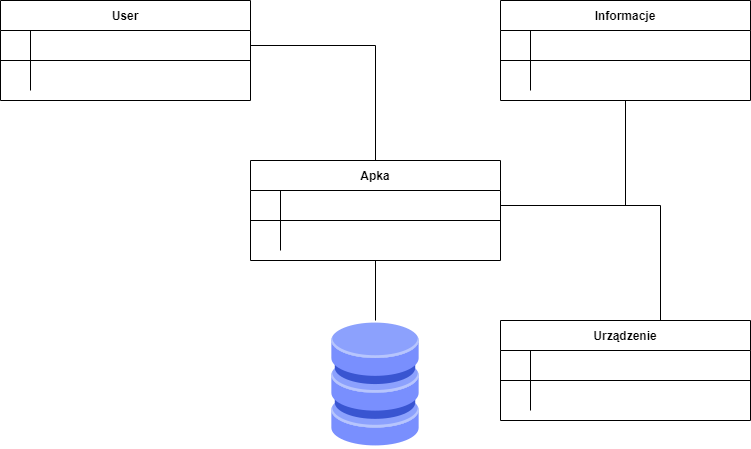

The diagram above was exported from draw.io. Its source (the exported page's mxGraphModel, read from the mxfile embedded in the PNG):
<mxGraphModel dx="759" dy="523" grid="1" gridSize="10" guides="1" tooltips="1" connect="1" arrows="1" fold="1" page="1" pageScale="1" pageWidth="850" pageHeight="1100" math="0" shadow="0" extFonts="Permanent Marker^https://fonts.googleapis.com/css?family=Permanent+Marker">
  <root>
    <mxCell id="0" />
    <mxCell id="1" parent="0" />
    <mxCell id="C-vyLk0tnHw3VtMMgP7b-23" value="Informacje" style="shape=table;startSize=30;container=1;collapsible=1;childLayout=tableLayout;fixedRows=1;rowLines=0;fontStyle=1;align=center;resizeLast=1;" parent="1" vertex="1">
      <mxGeometry x="520" y="50" width="250" height="100" as="geometry" />
    </mxCell>
    <mxCell id="C-vyLk0tnHw3VtMMgP7b-24" value="" style="shape=partialRectangle;collapsible=0;dropTarget=0;pointerEvents=0;fillColor=none;points=[[0,0.5],[1,0.5]];portConstraint=eastwest;top=0;left=0;right=0;bottom=1;" parent="C-vyLk0tnHw3VtMMgP7b-23" vertex="1">
      <mxGeometry y="30" width="250" height="30" as="geometry" />
    </mxCell>
    <mxCell id="C-vyLk0tnHw3VtMMgP7b-25" value="" style="shape=partialRectangle;overflow=hidden;connectable=0;fillColor=none;top=0;left=0;bottom=0;right=0;fontStyle=1;" parent="C-vyLk0tnHw3VtMMgP7b-24" vertex="1">
      <mxGeometry width="30" height="30" as="geometry">
        <mxRectangle width="30" height="30" as="alternateBounds" />
      </mxGeometry>
    </mxCell>
    <mxCell id="C-vyLk0tnHw3VtMMgP7b-26" value="" style="shape=partialRectangle;overflow=hidden;connectable=0;fillColor=none;top=0;left=0;bottom=0;right=0;align=left;spacingLeft=6;fontStyle=5;" parent="C-vyLk0tnHw3VtMMgP7b-24" vertex="1">
      <mxGeometry x="30" width="220" height="30" as="geometry">
        <mxRectangle width="220" height="30" as="alternateBounds" />
      </mxGeometry>
    </mxCell>
    <mxCell id="C-vyLk0tnHw3VtMMgP7b-27" value="" style="shape=partialRectangle;collapsible=0;dropTarget=0;pointerEvents=0;fillColor=none;points=[[0,0.5],[1,0.5]];portConstraint=eastwest;top=0;left=0;right=0;bottom=0;" parent="C-vyLk0tnHw3VtMMgP7b-23" vertex="1">
      <mxGeometry y="60" width="250" height="30" as="geometry" />
    </mxCell>
    <mxCell id="C-vyLk0tnHw3VtMMgP7b-28" value="" style="shape=partialRectangle;overflow=hidden;connectable=0;fillColor=none;top=0;left=0;bottom=0;right=0;" parent="C-vyLk0tnHw3VtMMgP7b-27" vertex="1">
      <mxGeometry width="30" height="30" as="geometry">
        <mxRectangle width="30" height="30" as="alternateBounds" />
      </mxGeometry>
    </mxCell>
    <mxCell id="C-vyLk0tnHw3VtMMgP7b-29" value="" style="shape=partialRectangle;overflow=hidden;connectable=0;fillColor=none;top=0;left=0;bottom=0;right=0;align=left;spacingLeft=6;" parent="C-vyLk0tnHw3VtMMgP7b-27" vertex="1">
      <mxGeometry x="30" width="220" height="30" as="geometry">
        <mxRectangle width="220" height="30" as="alternateBounds" />
      </mxGeometry>
    </mxCell>
    <mxCell id="ghpOQVYfX1nGTebb0QpE-1" value="User" style="shape=table;startSize=30;container=1;collapsible=1;childLayout=tableLayout;fixedRows=1;rowLines=0;fontStyle=1;align=center;resizeLast=1;" vertex="1" parent="1">
      <mxGeometry x="20" y="50" width="250" height="100" as="geometry" />
    </mxCell>
    <mxCell id="ghpOQVYfX1nGTebb0QpE-2" value="" style="shape=partialRectangle;collapsible=0;dropTarget=0;pointerEvents=0;fillColor=none;points=[[0,0.5],[1,0.5]];portConstraint=eastwest;top=0;left=0;right=0;bottom=1;" vertex="1" parent="ghpOQVYfX1nGTebb0QpE-1">
      <mxGeometry y="30" width="250" height="30" as="geometry" />
    </mxCell>
    <mxCell id="ghpOQVYfX1nGTebb0QpE-3" value="" style="shape=partialRectangle;overflow=hidden;connectable=0;fillColor=none;top=0;left=0;bottom=0;right=0;fontStyle=1;" vertex="1" parent="ghpOQVYfX1nGTebb0QpE-2">
      <mxGeometry width="30" height="30" as="geometry">
        <mxRectangle width="30" height="30" as="alternateBounds" />
      </mxGeometry>
    </mxCell>
    <mxCell id="ghpOQVYfX1nGTebb0QpE-4" value="" style="shape=partialRectangle;overflow=hidden;connectable=0;fillColor=none;top=0;left=0;bottom=0;right=0;align=left;spacingLeft=6;fontStyle=5;" vertex="1" parent="ghpOQVYfX1nGTebb0QpE-2">
      <mxGeometry x="30" width="220" height="30" as="geometry">
        <mxRectangle width="220" height="30" as="alternateBounds" />
      </mxGeometry>
    </mxCell>
    <mxCell id="ghpOQVYfX1nGTebb0QpE-5" value="" style="shape=partialRectangle;collapsible=0;dropTarget=0;pointerEvents=0;fillColor=none;points=[[0,0.5],[1,0.5]];portConstraint=eastwest;top=0;left=0;right=0;bottom=0;" vertex="1" parent="ghpOQVYfX1nGTebb0QpE-1">
      <mxGeometry y="60" width="250" height="30" as="geometry" />
    </mxCell>
    <mxCell id="ghpOQVYfX1nGTebb0QpE-6" value="" style="shape=partialRectangle;overflow=hidden;connectable=0;fillColor=none;top=0;left=0;bottom=0;right=0;" vertex="1" parent="ghpOQVYfX1nGTebb0QpE-5">
      <mxGeometry width="30" height="30" as="geometry">
        <mxRectangle width="30" height="30" as="alternateBounds" />
      </mxGeometry>
    </mxCell>
    <mxCell id="ghpOQVYfX1nGTebb0QpE-7" value="" style="shape=partialRectangle;overflow=hidden;connectable=0;fillColor=none;top=0;left=0;bottom=0;right=0;align=left;spacingLeft=6;" vertex="1" parent="ghpOQVYfX1nGTebb0QpE-5">
      <mxGeometry x="30" width="220" height="30" as="geometry">
        <mxRectangle width="220" height="30" as="alternateBounds" />
      </mxGeometry>
    </mxCell>
    <mxCell id="ghpOQVYfX1nGTebb0QpE-8" value="Apka" style="shape=table;startSize=30;container=1;collapsible=1;childLayout=tableLayout;fixedRows=1;rowLines=0;fontStyle=1;align=center;resizeLast=1;" vertex="1" parent="1">
      <mxGeometry x="270" y="210" width="250" height="100" as="geometry" />
    </mxCell>
    <mxCell id="ghpOQVYfX1nGTebb0QpE-9" value="" style="shape=partialRectangle;collapsible=0;dropTarget=0;pointerEvents=0;fillColor=none;points=[[0,0.5],[1,0.5]];portConstraint=eastwest;top=0;left=0;right=0;bottom=1;" vertex="1" parent="ghpOQVYfX1nGTebb0QpE-8">
      <mxGeometry y="30" width="250" height="30" as="geometry" />
    </mxCell>
    <mxCell id="ghpOQVYfX1nGTebb0QpE-10" value="" style="shape=partialRectangle;overflow=hidden;connectable=0;fillColor=none;top=0;left=0;bottom=0;right=0;fontStyle=1;" vertex="1" parent="ghpOQVYfX1nGTebb0QpE-9">
      <mxGeometry width="30" height="30" as="geometry">
        <mxRectangle width="30" height="30" as="alternateBounds" />
      </mxGeometry>
    </mxCell>
    <mxCell id="ghpOQVYfX1nGTebb0QpE-11" value="" style="shape=partialRectangle;overflow=hidden;connectable=0;fillColor=none;top=0;left=0;bottom=0;right=0;align=left;spacingLeft=6;fontStyle=5;" vertex="1" parent="ghpOQVYfX1nGTebb0QpE-9">
      <mxGeometry x="30" width="220" height="30" as="geometry">
        <mxRectangle width="220" height="30" as="alternateBounds" />
      </mxGeometry>
    </mxCell>
    <mxCell id="ghpOQVYfX1nGTebb0QpE-12" value="" style="shape=partialRectangle;collapsible=0;dropTarget=0;pointerEvents=0;fillColor=none;points=[[0,0.5],[1,0.5]];portConstraint=eastwest;top=0;left=0;right=0;bottom=0;" vertex="1" parent="ghpOQVYfX1nGTebb0QpE-8">
      <mxGeometry y="60" width="250" height="30" as="geometry" />
    </mxCell>
    <mxCell id="ghpOQVYfX1nGTebb0QpE-13" value="" style="shape=partialRectangle;overflow=hidden;connectable=0;fillColor=none;top=0;left=0;bottom=0;right=0;" vertex="1" parent="ghpOQVYfX1nGTebb0QpE-12">
      <mxGeometry width="30" height="30" as="geometry">
        <mxRectangle width="30" height="30" as="alternateBounds" />
      </mxGeometry>
    </mxCell>
    <mxCell id="ghpOQVYfX1nGTebb0QpE-14" value="" style="shape=partialRectangle;overflow=hidden;connectable=0;fillColor=none;top=0;left=0;bottom=0;right=0;align=left;spacingLeft=6;" vertex="1" parent="ghpOQVYfX1nGTebb0QpE-12">
      <mxGeometry x="30" width="220" height="30" as="geometry">
        <mxRectangle width="220" height="30" as="alternateBounds" />
      </mxGeometry>
    </mxCell>
    <mxCell id="ghpOQVYfX1nGTebb0QpE-15" value="Urządzenie" style="shape=table;startSize=30;container=1;collapsible=1;childLayout=tableLayout;fixedRows=1;rowLines=0;fontStyle=1;align=center;resizeLast=1;" vertex="1" parent="1">
      <mxGeometry x="520" y="370" width="250" height="100" as="geometry" />
    </mxCell>
    <mxCell id="ghpOQVYfX1nGTebb0QpE-16" value="" style="shape=partialRectangle;collapsible=0;dropTarget=0;pointerEvents=0;fillColor=none;points=[[0,0.5],[1,0.5]];portConstraint=eastwest;top=0;left=0;right=0;bottom=1;" vertex="1" parent="ghpOQVYfX1nGTebb0QpE-15">
      <mxGeometry y="30" width="250" height="30" as="geometry" />
    </mxCell>
    <mxCell id="ghpOQVYfX1nGTebb0QpE-17" value="" style="shape=partialRectangle;overflow=hidden;connectable=0;fillColor=none;top=0;left=0;bottom=0;right=0;fontStyle=1;" vertex="1" parent="ghpOQVYfX1nGTebb0QpE-16">
      <mxGeometry width="30" height="30" as="geometry">
        <mxRectangle width="30" height="30" as="alternateBounds" />
      </mxGeometry>
    </mxCell>
    <mxCell id="ghpOQVYfX1nGTebb0QpE-18" value="" style="shape=partialRectangle;overflow=hidden;connectable=0;fillColor=none;top=0;left=0;bottom=0;right=0;align=left;spacingLeft=6;fontStyle=5;" vertex="1" parent="ghpOQVYfX1nGTebb0QpE-16">
      <mxGeometry x="30" width="220" height="30" as="geometry">
        <mxRectangle width="220" height="30" as="alternateBounds" />
      </mxGeometry>
    </mxCell>
    <mxCell id="ghpOQVYfX1nGTebb0QpE-19" value="" style="shape=partialRectangle;collapsible=0;dropTarget=0;pointerEvents=0;fillColor=none;points=[[0,0.5],[1,0.5]];portConstraint=eastwest;top=0;left=0;right=0;bottom=0;" vertex="1" parent="ghpOQVYfX1nGTebb0QpE-15">
      <mxGeometry y="60" width="250" height="30" as="geometry" />
    </mxCell>
    <mxCell id="ghpOQVYfX1nGTebb0QpE-20" value="" style="shape=partialRectangle;overflow=hidden;connectable=0;fillColor=none;top=0;left=0;bottom=0;right=0;" vertex="1" parent="ghpOQVYfX1nGTebb0QpE-19">
      <mxGeometry width="30" height="30" as="geometry">
        <mxRectangle width="30" height="30" as="alternateBounds" />
      </mxGeometry>
    </mxCell>
    <mxCell id="ghpOQVYfX1nGTebb0QpE-21" value="" style="shape=partialRectangle;overflow=hidden;connectable=0;fillColor=none;top=0;left=0;bottom=0;right=0;align=left;spacingLeft=6;" vertex="1" parent="ghpOQVYfX1nGTebb0QpE-19">
      <mxGeometry x="30" width="220" height="30" as="geometry">
        <mxRectangle width="220" height="30" as="alternateBounds" />
      </mxGeometry>
    </mxCell>
    <mxCell id="ghpOQVYfX1nGTebb0QpE-22" value="" style="shape=image;html=1;verticalAlign=top;verticalLabelPosition=bottom;labelBackgroundColor=#ffffff;imageAspect=0;aspect=fixed;image=https://cdn2.iconfinder.com/data/icons/whcompare-isometric-web-hosting-servers/50/database-128.png" vertex="1" parent="1">
      <mxGeometry x="331" y="370" width="128" height="128" as="geometry" />
    </mxCell>
    <mxCell id="ghpOQVYfX1nGTebb0QpE-23" value="" style="endArrow=none;html=1;rounded=0;entryX=1;entryY=0.5;entryDx=0;entryDy=0;exitX=0.5;exitY=0;exitDx=0;exitDy=0;" edge="1" parent="1" source="ghpOQVYfX1nGTebb0QpE-8" target="ghpOQVYfX1nGTebb0QpE-2">
      <mxGeometry width="50" height="50" relative="1" as="geometry">
        <mxPoint x="350" y="300" as="sourcePoint" />
        <mxPoint x="400" y="250" as="targetPoint" />
        <Array as="points">
          <mxPoint x="395" y="95" />
        </Array>
      </mxGeometry>
    </mxCell>
    <mxCell id="ghpOQVYfX1nGTebb0QpE-24" value="" style="endArrow=none;html=1;rounded=0;exitX=1;exitY=0.5;exitDx=0;exitDy=0;entryX=0.5;entryY=1;entryDx=0;entryDy=0;" edge="1" parent="1" source="ghpOQVYfX1nGTebb0QpE-9" target="C-vyLk0tnHw3VtMMgP7b-23">
      <mxGeometry width="50" height="50" relative="1" as="geometry">
        <mxPoint x="350" y="300" as="sourcePoint" />
        <mxPoint x="400" y="250" as="targetPoint" />
        <Array as="points">
          <mxPoint x="645" y="255" />
        </Array>
      </mxGeometry>
    </mxCell>
    <mxCell id="ghpOQVYfX1nGTebb0QpE-26" value="" style="endArrow=none;html=1;rounded=0;exitX=1;exitY=0.5;exitDx=0;exitDy=0;" edge="1" parent="1" source="ghpOQVYfX1nGTebb0QpE-9">
      <mxGeometry width="50" height="50" relative="1" as="geometry">
        <mxPoint x="645" y="260" as="sourcePoint" />
        <mxPoint x="680" y="370" as="targetPoint" />
        <Array as="points">
          <mxPoint x="680" y="255" />
        </Array>
      </mxGeometry>
    </mxCell>
    <mxCell id="ghpOQVYfX1nGTebb0QpE-27" value="" style="endArrow=none;html=1;rounded=0;exitX=0.5;exitY=1;exitDx=0;exitDy=0;entryX=0.5;entryY=0;entryDx=0;entryDy=0;" edge="1" parent="1" source="ghpOQVYfX1nGTebb0QpE-8" target="ghpOQVYfX1nGTebb0QpE-22">
      <mxGeometry width="50" height="50" relative="1" as="geometry">
        <mxPoint x="350" y="300" as="sourcePoint" />
        <mxPoint x="400" y="250" as="targetPoint" />
      </mxGeometry>
    </mxCell>
  </root>
</mxGraphModel>